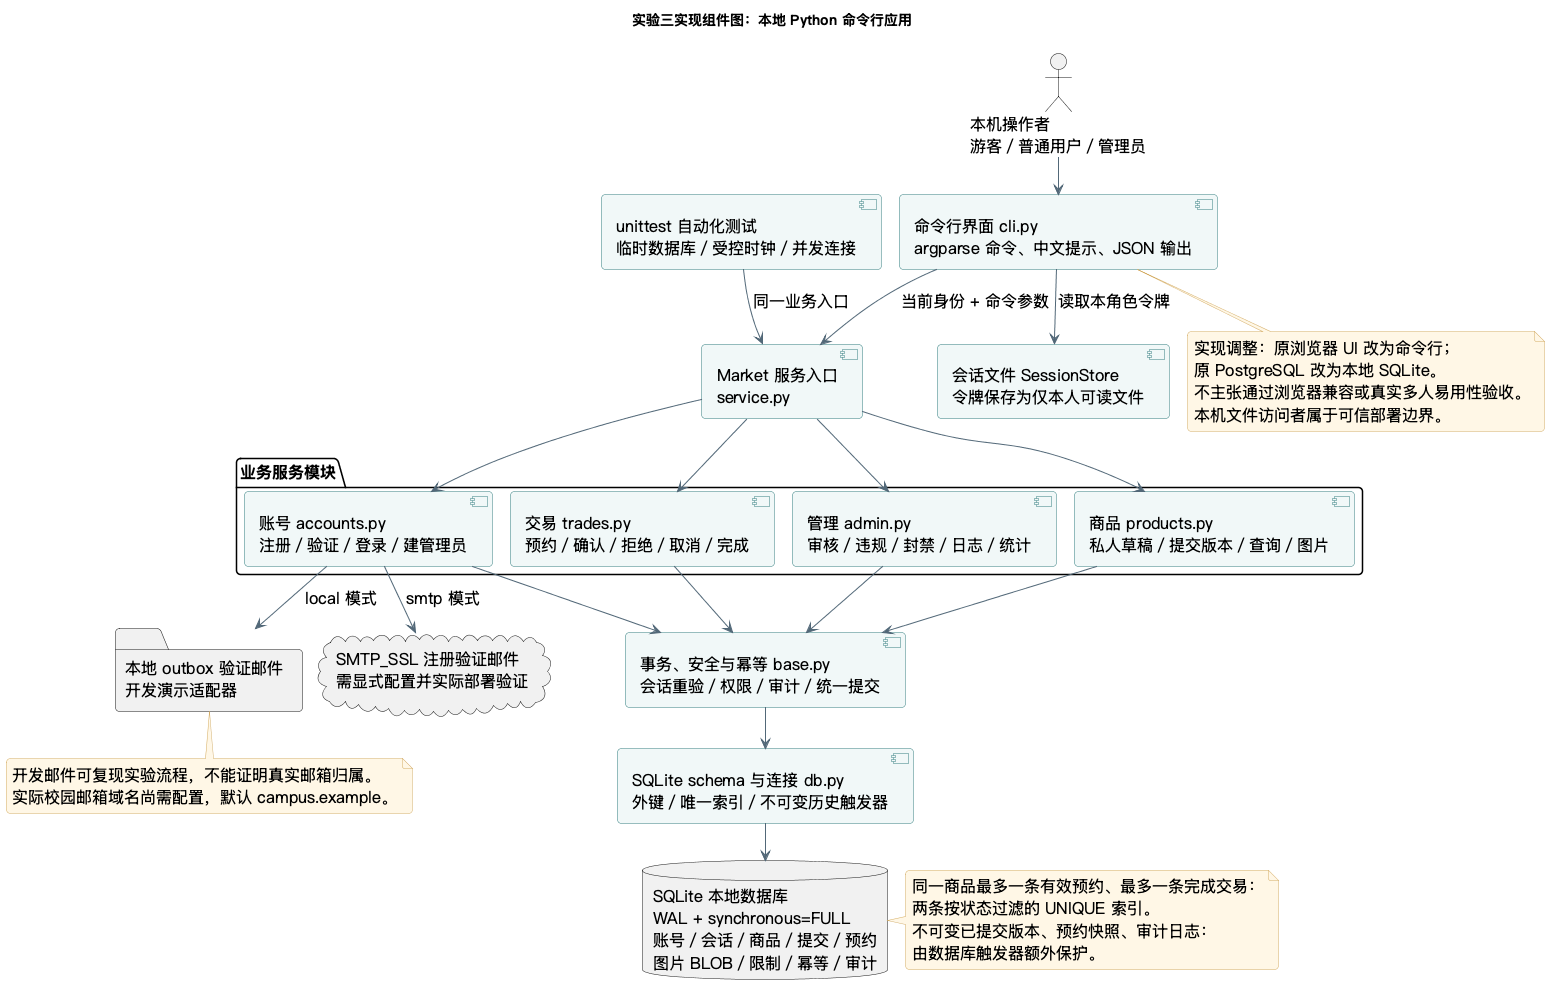

The diagram above was rendered by PlantUML. Its source (embedded in the PNG):
@startuml
!pragma layout smetana
skinparam backgroundColor #FFFFFF
skinparam defaultFontName "PingFang SC"
skinparam defaultFontSize 16
skinparam shadowing false
skinparam roundcorner 8
skinparam componentBackgroundColor #F1F8F8
skinparam componentBorderColor #347E80
skinparam ArrowColor #526878
skinparam noteBackgroundColor #FFF7E6
skinparam noteBorderColor #D4AD66
skinparam linetype polyline
title 实验三实现组件图：本地 Python 命令行应用
top to bottom direction

actor "本机操作者\n游客／普通用户／管理员" as User
component "命令行界面 cli.py\nargparse 命令、中文提示、JSON 输出" as CLI
component "会话文件 SessionStore\n令牌保存为仅本人可读文件" as Session
component "Market 服务入口\nservice.py" as Market
package "业务服务模块" {
  component "账号 accounts.py\n注册／验证／登录／建管理员" as Account
  component "商品 products.py\n私人草稿／提交版本／查询／图片" as Product
  component "交易 trades.py\n预约／确认／拒绝／取消／完成" as Trade
  component "管理 admin.py\n审核／违规／封禁／日志／统计" as Admin
}
component "事务、安全与幂等 base.py\n会话重验／权限／审计／统一提交" as Base
component "SQLite schema 与连接 db.py\n外键／唯一索引／不可变历史触发器" as Storage
database "SQLite 本地数据库\nWAL + synchronous=FULL\n账号／会话／商品／提交／预约\n图片 BLOB／限制／幂等／审计" as DB
folder "本地 outbox 验证邮件\n开发演示适配器" as Outbox
cloud "SMTP_SSL 注册验证邮件\n需显式配置并实际部署验证" as SMTP
component "unittest 自动化测试\n临时数据库／受控时钟／并发连接" as Tests

User --> CLI
CLI --> Session : 读取本角色令牌
CLI --> Market : 当前身份 + 命令参数
Market --> Account
Market --> Product
Market --> Trade
Market --> Admin
Account --> Base
Product --> Base
Trade --> Base
Admin --> Base
Base --> Storage
Storage --> DB
Account --> Outbox : local 模式
Account --> SMTP : smtp 模式
Tests --> Market : 同一业务入口

note right of DB
  同一商品最多一条有效预约、最多一条完成交易：
  两条按状态过滤的 UNIQUE 索引。
  不可变已提交版本、预约快照、审计日志：
  由数据库触发器额外保护。
end note
note bottom of CLI
  实现调整：原浏览器 UI 改为命令行；
  原 PostgreSQL 改为本地 SQLite。
  不主张通过浏览器兼容或真实多人易用性验收。
  本机文件访问者属于可信部署边界。
end note
note bottom of Outbox
  开发邮件可复现实验流程，不能证明真实邮箱归属。
  实际校园邮箱域名尚需配置，默认 campus.example。
end note
@enduml